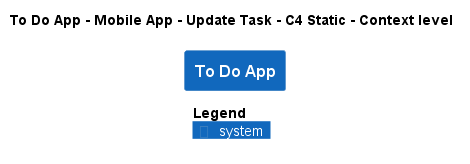

The diagram above was rendered by PlantUML. Its source (embedded in the PNG):
@startuml
!pragma layout smetana
!include ..\..\..\..\..\..\..\.c4s\C4_Context.puml

AddElementTag("c4interflow:lifecycle:new", $bgColor=green, $fontColor=#ffffff, $borderColor=green, $shadowing="False")
AddElementTag("c4interflow:lifecycle:changed", $bgColor=orange, $fontColor=#ffffff, $borderColor=orange, $shadowing="False")
AddElementTag("c4interflow:lifecycle:removed", $bgColor=red, $fontColor=#ffffff, $borderColor=red, $shadowing="False")

AddRelTag("c4interflow:lifecycle:new", $textColor=green, $lineColor=green)
AddRelTag("c4interflow:lifecycle:changed", $textColor=orange, $lineColor=orange)
AddRelTag("c4interflow:lifecycle:removed", $textColor=red, $lineColor=red)

SHOW_PERSON_PORTRAIT()
LAYOUT_TOP_DOWN()

skinparam linetype polyline

title To Do App - Mobile App - Update Task - C4 Static - Context level

System(ToDoAppExample.SoftwareSystems.ToDoApp, "To Do App", "")



SHOW_LEGEND()
@enduml